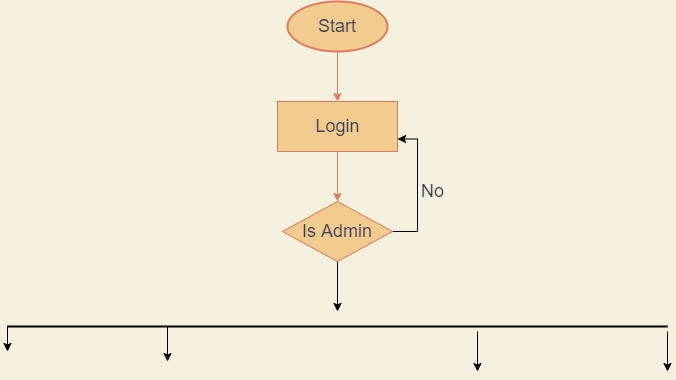

The diagram above was exported from draw.io. Its source (the exported page's mxGraphModel, read from the mxfile embedded in the PNG):
<mxGraphModel dx="782" dy="468" grid="1" gridSize="10" guides="1" tooltips="1" connect="1" arrows="1" fold="1" page="1" pageScale="1" pageWidth="827" pageHeight="1169" background="#F4F1DE" math="0" shadow="0">
  <root>
    <mxCell id="WIyWlLk6GJQsqaUBKTNV-0" />
    <mxCell id="WIyWlLk6GJQsqaUBKTNV-1" parent="WIyWlLk6GJQsqaUBKTNV-0" />
    <mxCell id="X1e_vJ5ofeXOeUXF3zZ4-4" value="" style="edgeStyle=orthogonalEdgeStyle;rounded=0;orthogonalLoop=1;jettySize=auto;html=1;fontSize=18;labelBackgroundColor=#F4F1DE;strokeColor=#E07A5F;fontColor=#393C56;curved=1;" parent="WIyWlLk6GJQsqaUBKTNV-1" source="X1e_vJ5ofeXOeUXF3zZ4-1" target="X1e_vJ5ofeXOeUXF3zZ4-2" edge="1">
      <mxGeometry relative="1" as="geometry" />
    </mxCell>
    <mxCell id="X1e_vJ5ofeXOeUXF3zZ4-1" value="&lt;font style=&quot;font-size: 18px;&quot;&gt;Start&lt;/font&gt;" style="strokeWidth=2;html=1;shape=mxgraph.flowchart.start_1;whiteSpace=wrap;fillColor=#F2CC8F;strokeColor=#E07A5F;fontColor=#393C56;rounded=0;" parent="WIyWlLk6GJQsqaUBKTNV-1" vertex="1">
      <mxGeometry x="350" y="10" width="100" height="50" as="geometry" />
    </mxCell>
    <mxCell id="X1e_vJ5ofeXOeUXF3zZ4-6" value="" style="edgeStyle=orthogonalEdgeStyle;rounded=0;orthogonalLoop=1;jettySize=auto;html=1;fontSize=18;labelBackgroundColor=#F4F1DE;strokeColor=#E07A5F;fontColor=#393C56;curved=1;" parent="WIyWlLk6GJQsqaUBKTNV-1" source="X1e_vJ5ofeXOeUXF3zZ4-2" target="X1e_vJ5ofeXOeUXF3zZ4-5" edge="1">
      <mxGeometry relative="1" as="geometry" />
    </mxCell>
    <mxCell id="X1e_vJ5ofeXOeUXF3zZ4-2" value="Login" style="html=1;dashed=0;whitespace=wrap;fontSize=18;fillColor=#F2CC8F;strokeColor=#E07A5F;fontColor=#393C56;rounded=0;" parent="WIyWlLk6GJQsqaUBKTNV-1" vertex="1">
      <mxGeometry x="340" y="110" width="120" height="50" as="geometry" />
    </mxCell>
    <mxCell id="aj5uyJK6IF52KduiVhlt-2" style="edgeStyle=orthogonalEdgeStyle;curved=1;orthogonalLoop=1;jettySize=auto;html=1;" parent="WIyWlLk6GJQsqaUBKTNV-1" source="X1e_vJ5ofeXOeUXF3zZ4-5" edge="1">
      <mxGeometry relative="1" as="geometry">
        <mxPoint x="400" y="320" as="targetPoint" />
      </mxGeometry>
    </mxCell>
    <mxCell id="r6_2hNDRMN0BxD0uHn3a-4" style="edgeStyle=orthogonalEdgeStyle;rounded=0;orthogonalLoop=1;jettySize=auto;html=1;entryX=1;entryY=0.75;entryDx=0;entryDy=0;" edge="1" parent="WIyWlLk6GJQsqaUBKTNV-1" source="X1e_vJ5ofeXOeUXF3zZ4-5" target="X1e_vJ5ofeXOeUXF3zZ4-2">
      <mxGeometry relative="1" as="geometry">
        <mxPoint x="500" y="140" as="targetPoint" />
        <Array as="points">
          <mxPoint x="480" y="240" />
          <mxPoint x="480" y="148" />
        </Array>
      </mxGeometry>
    </mxCell>
    <mxCell id="X1e_vJ5ofeXOeUXF3zZ4-5" value="Is Admin" style="rhombus;whiteSpace=wrap;html=1;fontSize=18;dashed=0;fillColor=#F2CC8F;strokeColor=#E07A5F;fontColor=#393C56;rounded=0;" parent="WIyWlLk6GJQsqaUBKTNV-1" vertex="1">
      <mxGeometry x="345" y="210" width="110" height="60" as="geometry" />
    </mxCell>
    <mxCell id="X1e_vJ5ofeXOeUXF3zZ4-8" value="No" style="text;html=1;align=center;verticalAlign=middle;resizable=0;points=[];autosize=1;strokeColor=none;fillColor=none;fontSize=18;fontColor=#393C56;rounded=0;" parent="WIyWlLk6GJQsqaUBKTNV-1" vertex="1">
      <mxGeometry x="470" y="180" width="50" height="40" as="geometry" />
    </mxCell>
    <mxCell id="aj5uyJK6IF52KduiVhlt-0" style="edgeStyle=orthogonalEdgeStyle;curved=1;orthogonalLoop=1;jettySize=auto;html=1;exitX=0.5;exitY=1;exitDx=0;exitDy=0;" parent="WIyWlLk6GJQsqaUBKTNV-1" source="X1e_vJ5ofeXOeUXF3zZ4-5" target="X1e_vJ5ofeXOeUXF3zZ4-5" edge="1">
      <mxGeometry relative="1" as="geometry" />
    </mxCell>
    <mxCell id="r6_2hNDRMN0BxD0uHn3a-2" style="edgeStyle=orthogonalEdgeStyle;rounded=0;orthogonalLoop=1;jettySize=auto;html=1;exitX=0;exitY=0.5;exitDx=0;exitDy=0;exitPerimeter=0;" edge="1" parent="WIyWlLk6GJQsqaUBKTNV-1" source="r6_2hNDRMN0BxD0uHn3a-1">
      <mxGeometry relative="1" as="geometry">
        <mxPoint x="70" y="360" as="targetPoint" />
      </mxGeometry>
    </mxCell>
    <mxCell id="r6_2hNDRMN0BxD0uHn3a-1" value="" style="line;strokeWidth=2;html=1;" vertex="1" parent="WIyWlLk6GJQsqaUBKTNV-1">
      <mxGeometry x="70" y="330" width="660" height="10" as="geometry" />
    </mxCell>
    <mxCell id="r6_2hNDRMN0BxD0uHn3a-6" value="" style="edgeStyle=segmentEdgeStyle;endArrow=classic;html=1;rounded=0;exitX=0.25;exitY=0.5;exitDx=0;exitDy=0;exitPerimeter=0;" edge="1" parent="WIyWlLk6GJQsqaUBKTNV-1" source="r6_2hNDRMN0BxD0uHn3a-1">
      <mxGeometry width="50" height="50" relative="1" as="geometry">
        <mxPoint x="240" y="400" as="sourcePoint" />
        <mxPoint x="230" y="370" as="targetPoint" />
      </mxGeometry>
    </mxCell>
    <mxCell id="r6_2hNDRMN0BxD0uHn3a-7" value="" style="edgeStyle=segmentEdgeStyle;endArrow=classic;html=1;rounded=0;" edge="1" parent="WIyWlLk6GJQsqaUBKTNV-1">
      <mxGeometry width="50" height="50" relative="1" as="geometry">
        <mxPoint x="540" y="340" as="sourcePoint" />
        <mxPoint x="540" y="380" as="targetPoint" />
      </mxGeometry>
    </mxCell>
    <mxCell id="r6_2hNDRMN0BxD0uHn3a-8" value="" style="edgeStyle=segmentEdgeStyle;endArrow=classic;html=1;rounded=0;" edge="1" parent="WIyWlLk6GJQsqaUBKTNV-1">
      <mxGeometry width="50" height="50" relative="1" as="geometry">
        <mxPoint x="730" y="340" as="sourcePoint" />
        <mxPoint x="730" y="380" as="targetPoint" />
      </mxGeometry>
    </mxCell>
  </root>
</mxGraphModel>